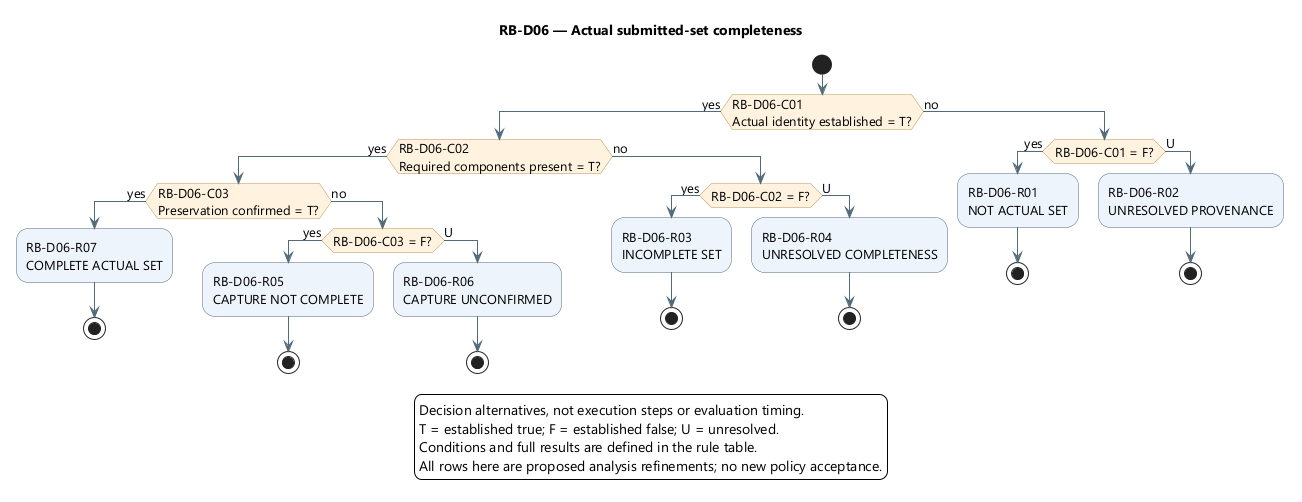

The diagram above was rendered by PlantUML. Its source (embedded in the PNG):
@startuml
' OWNER-MVP-2026-11-04 review: MVP core / cross-cutting. Core presentation/application/files or shared authority/recovery invariant remains applicable.
skinparam backgroundColor white
skinparam defaultFontName Segoe UI
skinparam defaultFontSize 13
skinparam shadowing false
skinparam ArrowColor #526B7B
skinparam activityBackgroundColor #EDF4FB
skinparam activityBorderColor #526B7B
skinparam activityDiamondBackgroundColor #FFF3DF
skinparam activityDiamondBorderColor #B99557

title RB-D06 — Actual submitted-set completeness
start
if (RB-D06-C01\nActual identity established = T?) then (yes)
if (RB-D06-C02\nRequired components present = T?) then (yes)
if (RB-D06-C03\nPreservation confirmed = T?) then (yes)
:RB-D06-R07\nCOMPLETE ACTUAL SET;
stop
else (no)
if (RB-D06-C03 = F?) then (yes)
:RB-D06-R05\nCAPTURE NOT COMPLETE;
stop
else (U)
:RB-D06-R06\nCAPTURE UNCONFIRMED;
stop
endif
endif
else (no)
if (RB-D06-C02 = F?) then (yes)
:RB-D06-R03\nINCOMPLETE SET;
stop
else (U)
:RB-D06-R04\nUNRESOLVED COMPLETENESS;
stop
endif
endif
else (no)
if (RB-D06-C01 = F?) then (yes)
:RB-D06-R01\nNOT ACTUAL SET;
stop
else (U)
:RB-D06-R02\nUNRESOLVED PROVENANCE;
stop
endif
endif
legend bottom
Decision alternatives, not execution steps or evaluation timing.
T = established true; F = established false; U = unresolved.
Conditions and full results are defined in the rule table.
All rows here are proposed analysis refinements; no new policy acceptance.
endlegend
@enduml